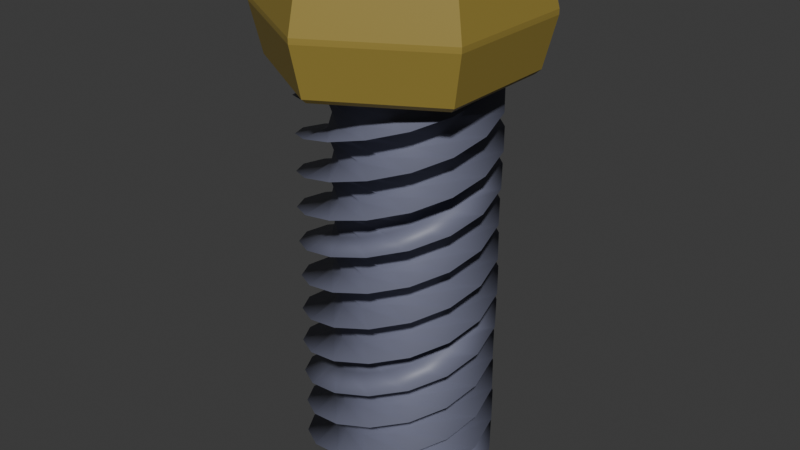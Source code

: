 # Source: drill.blend  (saved by Blender 4.3.34; exported with 4.5.12 LTS)
import bpy
from mathutils import Matrix  # noqa: F401  (used for matrix-valued properties, if any)

bpy.ops.wm.read_factory_settings(use_empty=True)
scene = bpy.context.scene
scene.name = 'Scene'

# ---- collections
col_collection = bpy.data.collections.new('Collection'); scene.collection.children.link(col_collection)

# ---- materials (node trees are filled in below, after node groups)
mat_drill_metal = bpy.data.materials.new('Drill metal')
mat_drill_cap = bpy.data.materials.new('Drill cap')

# ---- material node trees
mat_drill_metal.use_nodes = True; mat_drill_metal.node_tree.nodes.clear()
_N = mat_drill_metal.node_tree.nodes; _L = mat_drill_metal.node_tree.links
n0 = _N.new('ShaderNodeBsdfPrincipled'); n0.name = 'Principled BSDF'; n0.location = (10, 300)
n0.inputs[0].default_value = (0.1625, 0.1705, 0.2407, 1.0)
n1 = _N.new('ShaderNodeOutputMaterial'); n1.name = 'Material Output'; n1.location = (300, 300)
_L.new(n0.outputs[0], n1.inputs[0])
n1.is_active_output = True
mat_drill_cap.use_nodes = True; mat_drill_cap.node_tree.nodes.clear()
_N = mat_drill_cap.node_tree.nodes; _L = mat_drill_cap.node_tree.links
n0 = _N.new('ShaderNodeBsdfPrincipled'); n0.name = 'Principled BSDF'; n0.location = (10, 300)
n0.inputs[0].default_value = (0.3187, 0.2357, 0.04575, 1.0)
n1 = _N.new('ShaderNodeOutputMaterial'); n1.name = 'Material Output'; n1.location = (300, 300)
_L.new(n0.outputs[0], n1.inputs[0])
n1.is_active_output = True

# ---- world
world_world = bpy.data.worlds.new('World'); scene.world = world_world
world_world.use_nodes = True; world_world.node_tree.nodes.clear()
_N = world_world.node_tree.nodes; _L = world_world.node_tree.links
n0 = _N.new('ShaderNodeOutputWorld'); n0.name = 'World Output'; n0.location = (300, 300)
n1 = _N.new('ShaderNodeBackground'); n1.name = 'Background'; n1.location = (10, 300)
n1.inputs[0].default_value = (0.05088, 0.05088, 0.05088, 1.0)
_L.new(n1.outputs[0], n0.inputs[0])
n0.is_active_output = True
world_world.color = (0.05088, 0.05088, 0.05088)
world_world.sun_shadow_jitter_overblur = 0.0

# ---- meshes
me_plane_002 = bpy.data.meshes.new('Plane.002')
me_plane_002.from_pydata([(-3.059, -3.071, -3.631e-07), (3.026, -3.071, -3.631e-07), (-3.059, 3.014, -3.631e-07), (3.026, 3.014, -3.631e-07), (-1.379, -2.58, -3.631e-07), (-1.379, 2.541, -3.631e-07), (1.439, -2.58, -3.631e-07), (1.439, 2.541, -3.631e-07), (-2.572, -1.495, -3.631e-07), (2.549, -1.495, -3.631e-07), (-1.379, -1.495, -3.631e-07), (1.439, -1.495, -3.631e-07), (2.549, 1.601, -3.631e-07), (-1.379, 1.601, -3.631e-07), (1.439, 1.601, -3.631e-07), (-2.572, 1.601, -3.631e-07)], [], [(14, 12, 3, 7), (15, 13, 5, 2), (13, 14, 7, 5), (4, 6, 11, 10), (0, 4, 10, 8), (6, 1, 9, 11), (10, 11, 14, 13), (8, 10, 13, 15), (11, 9, 12, 14)])
me_plane_002.polygons.foreach_set('use_smooth', [True] * 9)
_uv = me_plane_002.uv_layers.new(name='UVMap')
_uv.uv.foreach_set('vector', [0.7832, 0.8164, 1.0, 0.8164, 1.0, 1.0, 0.7832, 1.0, 0.0, 0.8164, 0.2329, 0.8164, 0.2329, 1.0, 0.0, 1.0, 0.2329, 0.8164, 0.7832, 0.8164, 0.7832, 1.0, 0.2329, 1.0, 0.2329, 0.0, 0.7832, 0.0, 0.7832, 0.2119, 0.2329, 0.2119, 0.0, 0.0, 0.2329, 0.0, 0.2329, 0.2119, 0.0, 0.2119, 0.7832, 0.0, 1.0, 0.0, 1.0, 0.2119, 0.7832, 0.2119, 0.2329, 0.2119, 0.7832, 0.2119, 0.7832, 0.8164, 0.2329, 0.8164, 0.0, 0.2119, 0.2329, 0.2119, 0.2329, 0.8164, 0.0, 0.8164, 0.7832, 0.2119, 1.0, 0.2119, 1.0, 0.8164, 0.7832, 0.8164])
me_plane_002.materials.append(mat_drill_metal)
me_plane_002.update()
me_cylinder_002 = bpy.data.meshes.new('Cylinder.002')
me_cylinder_002.from_pydata([(9.734e-09, 4.283, 2.52), (2.877, 1.661, 2.52), (2.877, -1.661, 2.52), (9.734e-09, -4.283, 2.52), (-2.877, -1.661, 2.52), (-2.877, 1.661, 2.52), (1.323e-08, 6.125, 1.907e-06), (5.304, 3.063, 1.907e-06), (5.304, -3.063, 1.907e-06), (1.323e-08, -6.125, 1.907e-06), (-5.304, -3.063, 1.907e-06), (-5.304, 3.063, 1.907e-06), (9.734e-09, 5.586, 2.318), (9.734e-09, 5.353, 2.52), (4.636, 2.676, 2.52), (4.838, 2.793, 2.318), (4.636, -2.676, 2.52), (4.838, -2.793, 2.318), (9.734e-09, -5.353, 2.52), (9.734e-09, -5.586, 2.318), (-4.636, -2.676, 2.52), (-4.838, -2.793, 2.318), (-4.636, 2.676, 2.52), (-4.838, 2.793, 2.318), (-5.303, 3.062, 0.1199), (1.322e-08, 6.124, 0.1199), (5.303, 3.062, 0.1199), (5.303, -3.062, 0.1199), (1.322e-08, -6.124, 0.1199), (-5.303, -3.062, 0.1199), (9.734e-09, 3.322, 2.52), (3.709, 2.141, 2.52), (3.709, -2.141, 2.52), (9.734e-09, -3.322, 2.52), (-3.709, -2.141, 2.52), (-3.709, 2.141, 2.52), (9.734e-09, 4.283, 2.158), (3.709, 2.141, 2.158), (3.709, -2.141, 2.158), (9.734e-09, -4.283, 2.158), (-3.709, -2.141, 2.158), (-3.709, 2.141, 2.158), (9.734e-09, 3.322, 2.158), (2.877, 1.661, 2.158), (2.877, -1.661, 2.158), (9.734e-09, -3.322, 2.158), (-2.877, -1.661, 2.158), (-2.877, 1.661, 2.158)], [], [(35, 0, 13, 22), (32, 3, 18, 16), (3, 34, 20, 18), (34, 35, 22, 20), (25, 12, 15, 26), (30, 33, 2, 1), (5, 4, 33, 30), (31, 32, 16, 14), (26, 15, 17, 27), (27, 17, 19, 28), (28, 19, 21, 29), (29, 21, 23, 24), (0, 31, 14, 13), (13, 14, 15, 12), (14, 16, 17, 15), (16, 18, 19, 17), (18, 20, 21, 19), (20, 22, 23, 21), (22, 13, 12, 23), (24, 23, 12, 25), (11, 24, 25, 6), (10, 29, 24, 11), (9, 28, 29, 10), (8, 27, 28, 9), (7, 26, 27, 8), (6, 25, 26, 7), (35, 34, 40, 41), (30, 1, 43, 42), (31, 0, 36, 37), (33, 4, 46, 45), (34, 3, 39, 40), (2, 33, 45, 44), (42, 43, 37, 36), (43, 44, 38, 37), (44, 45, 39, 38), (45, 46, 40, 39), (46, 47, 41, 40), (47, 42, 36, 41), (4, 5, 47, 46), (32, 31, 37, 38), (1, 2, 44, 43), (0, 35, 41, 36), (5, 30, 42, 47), (3, 32, 38, 39)])
_uv = me_cylinder_002.uv_layers.new(name='UVMap')
_uv.uv.foreach_set('vector', [0.1772, 1.0, 0.05833, 1.0, 0.01044, 1.0, 0.1686, 1.0, 0.6772, 1.0, 0.4417, 1.0, 0.4896, 1.0, 0.6686, 1.0, 0.4417, 1.0, 0.3228, 1.0, 0.3314, 1.0, 0.4896, 1.0, 0.3228, 1.0, 0.1772, 1.0, 0.1686, 1.0, 0.3314, 1.0, 1.0, 0.5238, 1.0, 0.9599, 0.8333, 0.9599, 0.8333, 0.5238, 0.8856, 1.0, 0.3987, 1.0, 0.6696, 1.0, 0.8042, 1.0, 0.1887, 1.0, 0.3113, 1.0, 0.3987, 1.0, 0.1013, 1.0, 0.8228, 1.0, 0.6772, 1.0, 0.6686, 1.0, 0.8314, 1.0, 0.8333, 0.5238, 0.8333, 0.9599, 0.6667, 0.9599, 0.6667, 0.5238, 0.6667, 0.5238, 0.6667, 0.9599, 0.5, 0.9599, 0.5, 0.5238, 0.5, 0.5238, 0.5, 0.9599, 0.3333, 0.9599, 0.3333, 0.5238, 0.3333, 0.5238, 0.3333, 0.9599, 0.1667, 0.9599, 0.1667, 0.5238, 0.9417, 1.0, 0.8228, 1.0, 0.8314, 1.0, 0.9896, 1.0, 0.9896, 1.0, 0.8314, 1.0, 0.8333, 0.9599, 1.0, 0.9599, 0.8314, 1.0, 0.6686, 1.0, 0.6667, 0.9599, 0.8333, 0.9599, 0.6686, 1.0, 0.4896, 1.0, 0.5, 0.9599, 0.6667, 0.9599, 0.4896, 1.0, 0.3314, 1.0, 0.3333, 0.9599, 0.5, 0.9599, 0.3314, 1.0, 0.1686, 1.0, 0.1667, 0.9599, 0.3333, 0.9599, 0.1686, 1.0, 0.01044, 1.0, -8.941e-08, 0.9599, 0.1667, 0.9599, 0.1667, 0.5238, 0.1667, 0.9599, -8.941e-08, 0.9599, -8.941e-08, 0.5238, 0.1667, 0.5, 0.1667, 0.5238, -8.941e-08, 0.5238, -8.941e-08, 0.5, 0.3333, 0.5, 0.3333, 0.5238, 0.1667, 0.5238, 0.1667, 0.5, 0.5, 0.5, 0.5, 0.5238, 0.3333, 0.5238, 0.3333, 0.5, 0.6667, 0.5, 0.6667, 0.5238, 0.5, 0.5238, 0.5, 0.5, 0.8333, 0.5, 0.8333, 0.5238, 0.6667, 0.5238, 0.6667, 0.5, 1.0, 0.5, 1.0, 0.5238, 0.8333, 0.5238, 0.8333, 0.5, 0.1772, 1.0, 0.3228, 1.0, 0.3228, 1.0, 0.1772, 1.0, 0.8856, 1.0, 0.8042, 1.0, 0.8042, 1.0, 0.8856, 1.0, 0.8228, 1.0, 0.9417, 1.0, 0.9417, 1.0, 0.8228, 1.0, 0.3987, 1.0, 0.3113, 1.0, 0.3113, 1.0, 0.3987, 1.0, 0.3228, 1.0, 0.4417, 1.0, 0.4417, 1.0, 0.3228, 1.0, 0.6696, 1.0, 0.3987, 1.0, 0.3987, 1.0, 0.6696, 1.0, 0.8856, 1.0, 0.8042, 1.0, 0.8228, 1.0, 0.9417, 1.0, 0.8042, 1.0, 0.6696, 1.0, 0.6772, 1.0, 0.8228, 1.0, 0.6696, 1.0, 0.3987, 1.0, 0.4417, 1.0, 0.6772, 1.0, 0.3987, 1.0, 0.3113, 1.0, 0.3228, 1.0, 0.4417, 1.0, 0.3113, 1.0, 0.1887, 1.0, 0.1772, 1.0, 0.3228, 1.0, 0.1887, 1.0, 0.1013, 1.0, 0.05833, 1.0, 0.1772, 1.0, 0.3113, 1.0, 0.1887, 1.0, 0.1887, 1.0, 0.3113, 1.0, 0.6772, 1.0, 0.8228, 1.0, 0.8228, 1.0, 0.6772, 1.0, 0.8042, 1.0, 0.6696, 1.0, 0.6696, 1.0, 0.8042, 1.0, 0.05833, 1.0, 0.1772, 1.0, 0.1772, 1.0, 0.05833, 1.0, 0.1887, 1.0, 0.1013, 1.0, 0.1013, 1.0, 0.1887, 1.0, 0.4417, 1.0, 0.6772, 1.0, 0.6772, 1.0, 0.4417, 1.0])
me_cylinder_002.materials.append(mat_drill_cap)
me_cylinder_002.update()

# ---- objects
ob_drill = bpy.data.objects.new('Drill', me_plane_002)
ob_drill_cap = bpy.data.objects.new('Drill cap', me_cylinder_002)

# ---- transforms, parenting, visibility, modifiers, constraints
ob_drill.location = (0.0, 0.0, 0.0)
_m = ob_drill.modifiers.new('Screw', 'SCREW')
_m.iterations = 3
_m.screw_offset = 6.6
ob_drill_cap.location = (2.649e-08, 0.0, 21.74)
_m = ob_drill_cap.modifiers.new('Mirror', 'MIRROR')
_m.use_axis = (False, False, True)

# ---- collection membership
col_collection.objects.link(ob_drill)
col_collection.objects.link(ob_drill_cap)

# ---- scene / render settings (as saved in the file)
scene.frame_start = 1; scene.frame_end = 250; scene.frame_set(1)
scene.render.engine = 'BLENDER_EEVEE_NEXT'
bpy.context.view_layer.update()

# ---- added for rendering (the .blend has no active camera and no usable light): camera, sun
cam_auto = bpy.data.cameras.new('AutoCamera')
cam_auto.lens = 50.0
cam_auto.sensor_width = 36.0
cam_auto.clip_end = 1000.0
ob_auto_camera = bpy.data.objects.new('AutoCamera', cam_auto)
scene.collection.objects.link(ob_auto_camera)
ob_auto_camera.location = (26.9914, -32.3897, 33.722)
ob_auto_camera.rotation_euler = (1.09748, -7.21219e-08, 0.694738)
scene.camera = ob_auto_camera
light_auto_sun = bpy.data.lights.new('AutoSun', 'SUN')
light_auto_sun.energy = 3.0
light_auto_sun.angle = 0.0523599
ob_auto_sun = bpy.data.objects.new('AutoSun', light_auto_sun)
scene.collection.objects.link(ob_auto_sun)
ob_auto_sun.rotation_euler = (0.872665, 0.174533, 0.523599)
bpy.context.view_layer.update()
